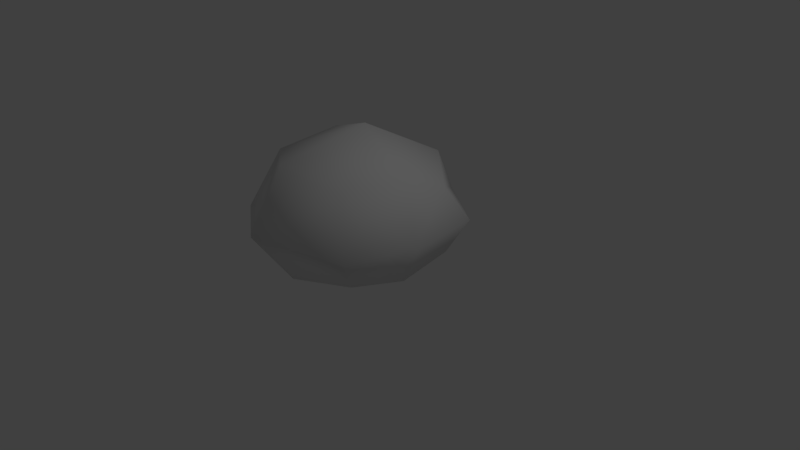 # Source: RockParticle.blend  (saved by Blender 2.79.0; exported with 4.5.12 LTS)
import bpy
from mathutils import Matrix  # noqa: F401  (used for matrix-valued properties, if any)

bpy.ops.wm.read_factory_settings(use_empty=True)
scene = bpy.context.scene
scene.name = 'Scene'

# ---- collections
col_collection_1 = bpy.data.collections.new('Collection 1'); scene.collection.children.link(col_collection_1)

# ---- materials (node trees are filled in below, after node groups)
mat_material = bpy.data.materials.new('Material')
mat_material.alpha_threshold = 0.0
mat_material.use_transparent_shadow = False
mat_material.roughness = 0.5
mat_material.line_color = (0.0, 0.0, 0.0, 1.0)

# ---- material node trees

# ---- world
world_world = bpy.data.worlds.new('World'); scene.world = world_world
world_world.color = (0.05088, 0.05088, 0.05088)
world_world.use_sun_shadow = False
world_world.sun_shadow_jitter_overblur = 0.0
world_world.cycles.sampling_method = 'MANUAL'

# ---- cameras
cam_camera = bpy.data.cameras.new('Camera')
cam_camera.clip_end = 100.0
cam_camera.lens = 35.0
cam_camera.sensor_width = 32.0
cam_camera.sensor_height = 18.0
cam_camera.ortho_scale = 7.314
cam_camera.dof.focus_distance = 0.0
cam_camera.dof.aperture_fstop = 128.0

# ---- lights
light_lamp = bpy.data.lights.new('Lamp', 'POINT')
light_lamp.transmission_factor = 0.0
light_lamp.cutoff_distance = 30.0
light_lamp.energy = 100.0
light_lamp.shadow_buffer_clip_start = 1.001
light_lamp.shadow_soft_size = 0.1
light_lamp.shadow_maximum_resolution = 0.006
light_lamp.use_absolute_resolution = True

# ---- meshes
me_cube = bpy.data.meshes.new('Cube')
me_cube.from_pydata([(-0.05272, -1.0, -0.03219), (-0.05272, 0.8627, -0.01735), (1.171, -0.2767, 0.2758), (-0.1662, -0.1468, 1.644), (-1.17, -0.3509, -0.2251), (0.157, -0.3287, -1.346), (0.836, -0.8791, 0.1807), (0.1166, -0.8791, -1.156), (1.031, -0.299, -0.751), (-0.1258, -0.8791, 1.123), (0.9354, -0.2507, 1.195), (-0.8345, -0.8791, -0.1114), (-1.112, -0.2656, 1.007), (-0.8134, -0.3361, -1.045), (0.7797, 0.4628, 0.1184), (0.146, 0.2757, -1.083), (-0.1258, 0.6275, 1.216), (-0.7386, 0.6172, -0.1228), (0.7895, -0.7773, -0.5958), (0.6546, -0.7773, 0.8551), (-0.7739, -0.7773, 0.7742), (-0.6673, -0.7773, -0.9003), (0.7895, 0.1387, -0.5424), (0.6546, 0.4405, 0.9071), (-0.7739, 0.5259, 0.7333), (-0.5673, 0.2007, -0.8088)], [], [(0, 7, 18, 6), (0, 6, 19, 9), (0, 9, 20, 11), (0, 11, 21, 7), (1, 14, 22, 15), (1, 15, 25, 17), (1, 17, 24, 16), (1, 16, 23, 14), (2, 6, 18, 8), (2, 8, 22, 14), (2, 14, 23, 10), (2, 10, 19, 6), (3, 9, 19, 10), (3, 10, 23, 16), (3, 16, 24, 12), (3, 12, 20, 9), (4, 11, 20, 12), (4, 12, 24, 17), (4, 17, 25, 13), (4, 13, 21, 11), (5, 15, 22, 8), (5, 8, 18, 7), (5, 7, 21, 13), (5, 13, 25, 15)])
me_cube.polygons.foreach_set('use_smooth', [True] * 24)
me_cube.materials.append(mat_material)
me_cube.use_remesh_preserve_volume = False
me_cube.use_remesh_preserve_attributes = False
me_cube.use_mirror_vertex_groups = False
me_cube.update()

# ---- objects
ob_cube = bpy.data.objects.new('Cube', me_cube)
ob_lamp = bpy.data.objects.new('Lamp', light_lamp)
ob_camera = bpy.data.objects.new('Camera', cam_camera)

# ---- transforms, parenting, visibility, modifiers, constraints
ob_cube.location = (0.0, 0.0, 0.9)
ob_cube.rotation_euler = (1.571, -0.0, 0.0)
ob_cube.lock_rotations_4d = False
ob_cube.empty_display_type = 'ARROWS'
ob_cube.lineart.crease_threshold = 0.0
ob_lamp.location = (4.076, 1.005, 5.904)
ob_lamp.rotation_euler = (0.6503, 0.05522, 1.866)
ob_lamp.lock_rotations_4d = False
ob_lamp.empty_display_type = 'ARROWS'
ob_lamp.color = (0.0, 0.0, 0.0, 0.0)
ob_lamp.lineart.crease_threshold = 0.0
ob_camera.location = (7.481, -6.508, 5.344)
ob_camera.rotation_euler = (1.109, 0.0, 0.8149)
ob_camera.lock_rotations_4d = False
ob_camera.empty_display_type = 'ARROWS'
ob_camera.color = (0.0, 0.0, 0.0, 0.0)
ob_camera.display_type = 'WIRE'
ob_camera.lineart.crease_threshold = 0.0

# ---- collection membership
col_collection_1.objects.link(ob_cube)
col_collection_1.objects.link(ob_lamp)
col_collection_1.objects.link(ob_camera)

# ---- scene / render settings (as saved in the file)
scene.camera = ob_camera
scene.frame_start = 1; scene.frame_end = 250; scene.frame_set(1)
scene.render.engine = 'BLENDER_EEVEE_NEXT'
scene.render.resolution_percentage = 50
scene.render.dither_intensity = 0.0
scene.cycles.use_denoising = False
scene.cycles.samples = 128
scene.cycles.sampling_pattern = 'TABULATED_SOBOL'
scene.cycles.use_adaptive_sampling = False
scene.cycles.use_light_tree = False
scene.cycles.blur_glossy = 0.0
scene.cycles.sample_clamp_indirect = 0.0
scene.view_settings.view_transform = 'Standard'
bpy.context.view_layer.update()
